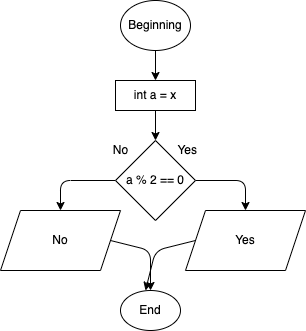

The diagram above was exported from draw.io. Its source (the exported page's mxGraphModel, read from the mxfile embedded in the PNG):
<mxGraphModel dx="728" dy="562" grid="1" gridSize="10" guides="1" tooltips="1" connect="1" arrows="1" fold="1" page="1" pageScale="1" pageWidth="827" pageHeight="1169" math="0" shadow="0">
  <root>
    <mxCell id="0" />
    <mxCell id="1" parent="0" />
    <mxCell id="12" style="edgeStyle=none;html=1;exitX=0.5;exitY=1;exitDx=0;exitDy=0;entryX=0.5;entryY=0;entryDx=0;entryDy=0;" edge="1" parent="1" source="2" target="5">
      <mxGeometry relative="1" as="geometry" />
    </mxCell>
    <mxCell id="2" value="Beginning" style="ellipse;whiteSpace=wrap;html=1;" vertex="1" parent="1">
      <mxGeometry x="285" y="90" width="70" height="50" as="geometry" />
    </mxCell>
    <mxCell id="3" value="End" style="ellipse;whiteSpace=wrap;html=1;" vertex="1" parent="1">
      <mxGeometry x="285" y="380" width="60" height="40" as="geometry" />
    </mxCell>
    <mxCell id="10" style="edgeStyle=none;html=1;exitX=1;exitY=0.5;exitDx=0;exitDy=0;entryX=0.5;entryY=0;entryDx=0;entryDy=0;" edge="1" parent="1" source="4" target="6">
      <mxGeometry relative="1" as="geometry">
        <Array as="points">
          <mxPoint x="410" y="270" />
        </Array>
      </mxGeometry>
    </mxCell>
    <mxCell id="11" style="edgeStyle=none;html=1;exitX=0;exitY=0.5;exitDx=0;exitDy=0;entryX=0.5;entryY=0;entryDx=0;entryDy=0;" edge="1" parent="1" source="4" target="7">
      <mxGeometry relative="1" as="geometry">
        <Array as="points">
          <mxPoint x="225" y="270" />
        </Array>
      </mxGeometry>
    </mxCell>
    <mxCell id="4" value="a % 2 == 0" style="rhombus;whiteSpace=wrap;html=1;" vertex="1" parent="1">
      <mxGeometry x="280" y="230" width="80" height="80" as="geometry" />
    </mxCell>
    <mxCell id="13" style="edgeStyle=none;html=1;exitX=0.5;exitY=1;exitDx=0;exitDy=0;entryX=0.5;entryY=0;entryDx=0;entryDy=0;" edge="1" parent="1" source="5" target="4">
      <mxGeometry relative="1" as="geometry" />
    </mxCell>
    <mxCell id="5" value="int a = x" style="rounded=0;whiteSpace=wrap;html=1;" vertex="1" parent="1">
      <mxGeometry x="280" y="170" width="80" height="30" as="geometry" />
    </mxCell>
    <mxCell id="15" style="edgeStyle=none;html=1;exitX=0;exitY=0.5;exitDx=0;exitDy=0;" edge="1" parent="1" source="6">
      <mxGeometry relative="1" as="geometry">
        <mxPoint x="310" y="380" as="targetPoint" />
        <Array as="points">
          <mxPoint x="320" y="340" />
        </Array>
      </mxGeometry>
    </mxCell>
    <mxCell id="6" value="Yes" style="shape=parallelogram;perimeter=parallelogramPerimeter;whiteSpace=wrap;html=1;fixedSize=1;" vertex="1" parent="1">
      <mxGeometry x="350" y="300" width="120" height="60" as="geometry" />
    </mxCell>
    <mxCell id="16" style="edgeStyle=none;html=1;exitX=1;exitY=0.5;exitDx=0;exitDy=0;entryX=0.5;entryY=0;entryDx=0;entryDy=0;" edge="1" parent="1" source="7" target="3">
      <mxGeometry relative="1" as="geometry">
        <Array as="points">
          <mxPoint x="315" y="340" />
        </Array>
      </mxGeometry>
    </mxCell>
    <mxCell id="7" value="No" style="shape=parallelogram;perimeter=parallelogramPerimeter;whiteSpace=wrap;html=1;fixedSize=1;" vertex="1" parent="1">
      <mxGeometry x="165" y="300" width="120" height="60" as="geometry" />
    </mxCell>
    <mxCell id="8" value="&amp;nbsp;Yes" style="text;html=1;align=center;verticalAlign=middle;resizable=0;points=[];autosize=1;strokeColor=none;fillColor=none;" vertex="1" parent="1">
      <mxGeometry x="330" y="230" width="40" height="20" as="geometry" />
    </mxCell>
    <mxCell id="9" value="No" style="text;html=1;align=center;verticalAlign=middle;resizable=0;points=[];autosize=1;strokeColor=none;fillColor=none;" vertex="1" parent="1">
      <mxGeometry x="270" y="230" width="30" height="20" as="geometry" />
    </mxCell>
  </root>
</mxGraphModel>